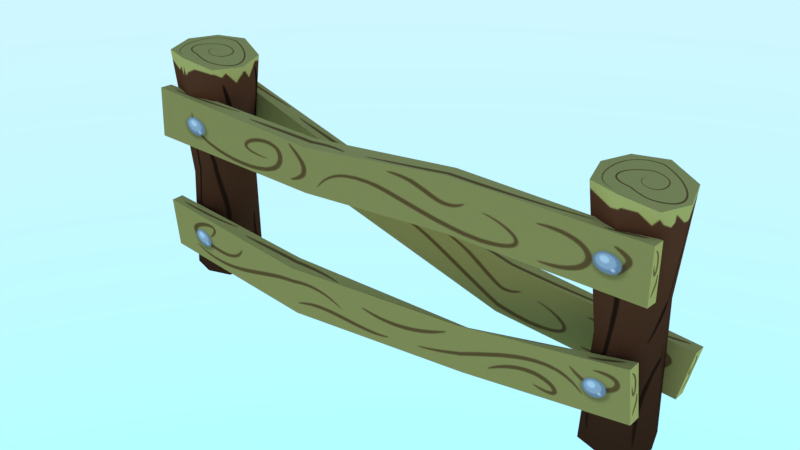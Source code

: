 # Source: mdl_fence.blend  (saved by Blender 4.5.88; exported with 4.5.12 LTS)
import bpy
from mathutils import Matrix  # noqa: F401  (used for matrix-valued properties, if any)

bpy.ops.wm.read_factory_settings(use_empty=True)
scene = bpy.context.scene
scene.name = 'Scene'

# ---- images (referenced by path relative to the original .blend; pixels are not part of the script)
import os
ASSET_DIR = os.environ.get("B2B_ASSET_DIR", "")  # directory of the original .blend (textures are referenced by path, not embedded)
HERE = os.path.dirname(os.path.abspath(__file__))  # packed textures are extracted next to this script under _unpacked/

def load_image(name, relpath, width, height, colorspace="sRGB"):
    """Load a texture the original file referenced (path relative to the .blend, or extracted next to this script)."""
    p = next((c for c in (os.path.join(HERE, relpath), os.path.join(ASSET_DIR, relpath)) if relpath and os.path.exists(c)), "")
    if p:
        img = bpy.data.images.load(p, check_existing=True)
        img.name = name
    else:  # same state as the original file: an image datablock whose file is absent (Cycles renders it pink)
        img = bpy.data.images.new(name, width, height)
        img.source = "FILE"
        img.filepath = "//" + (relpath or name)
    img.colorspace_settings.name = colorspace
    return img
img_fence_tex_png = load_image('fence_tex.png', '_unpacked/fence_tex.71201190.png', 512, 512, 'sRGB')

# ---- materials (node trees are filled in below, after node groups)
mat_mat_fence = bpy.data.materials.new('mat_fence')
mat_mat_fence.use_transparent_shadow = False

# ---- material node trees
mat_mat_fence.use_nodes = True; mat_mat_fence.node_tree.nodes.clear()
_N = mat_mat_fence.node_tree.nodes; _L = mat_mat_fence.node_tree.links
n0 = _N.new('ShaderNodeBsdfPrincipled'); n0.name = 'Principled BSDF'; n0.location = (10, 300)
n0.distribution = 'GGX'
n0.subsurface_method = 'RANDOM_WALK_SKIN'
n0.inputs[3].default_value = 1.45
n0.inputs[13].default_value = 0.0
n0.inputs[27].default_value = (0.0, 0.0, 0.0, 1.0)
n0.inputs[28].default_value = 1.0
n1 = _N.new('ShaderNodeOutputMaterial'); n1.name = 'Material Output'; n1.location = (300, 300)
n2 = _N.new('ShaderNodeTexImage'); n2.name = 'Image Texture'; n2.location = (-280, 280)
n2.image = img_fence_tex_png
_L.new(n0.outputs[0], n1.inputs[0])
_L.new(n2.outputs[0], n0.inputs[0])
n1.is_active_output = True

# ---- world
world_world = bpy.data.worlds.new('World'); scene.world = world_world
world_world.use_nodes = True; world_world.node_tree.nodes.clear()
_N = world_world.node_tree.nodes; _L = world_world.node_tree.links
n0 = _N.new('ShaderNodeBackground'); n0.name = 'Background'; n0.location = (-200, 100)
n0.inputs[1].default_value = 5.0
n1 = _N.new('ShaderNodeOutputWorld'); n1.name = 'World Output'; n1.location = (200, 100)
n2 = _N.new('ShaderNodeTexSky'); n2.name = 'Sky Texture'; n2.location = (-400, 75)
n2.sky_type = 'HOSEK_WILKIE'
_L.new(n0.outputs[0], n1.inputs[0])
_L.new(n2.outputs[0], n0.inputs[0])
n1.is_active_output = True

# ---- meshes
me_ver_fence = bpy.data.meshes.new('ver_fence')
me_ver_fence.from_pydata([(-2.234, -0.3673, 0.2357), (2.264, -0.3673, 0.4194), (-2.234, -0.2586, 0.2381), (2.264, -0.2586, 0.4218), (-2.274, -0.3767, 0.6584), (2.224, -0.3767, 0.8421), (-2.274, -0.2679, 0.6608), (2.224, -0.2679, 0.8445), (-2.281, -0.3881, 1.266), (2.289, -0.3735, 1.325), (-2.281, -0.2794, 1.26), (2.289, -0.2649, 1.319), (-2.289, -0.366, 1.689), (2.281, -0.3515, 1.748), (-2.29, -0.2574, 1.684), (2.28, -0.2429, 1.742), (-0.7226, -0.436, 0.1375), (0.8497, -0.3037, 0.1794), (0.8553, -0.1936, 0.1191), (-0.7255, -0.3279, 0.1685), (-0.7609, -0.4451, 0.5459), (0.8128, -0.3124, 0.5734), (0.819, -0.2022, 0.5069), (-0.7651, -0.3373, 0.5911), (-0.7052, -0.2972, 1.17), (0.7464, -0.4192, 1.352), (0.746, -0.3106, 1.347), (-0.7056, -0.1886, 1.164), (-0.7125, -0.2777, 1.545), (0.7381, -0.3972, 1.776), (0.7372, -0.2872, 1.797), (-0.7139, -0.1666, 1.587), (2.205, 0.2052, 0.0), (2.205, -0.2052, 0.0), (1.795, -0.2052, 0.0), (1.795, 0.2052, 0.0), (2.25, 0.2598, 1.928), (2.25, -0.2598, 1.928), (1.75, -0.2598, 2.0), (1.75, 0.2598, 2.0), (2.0, 0.2692, 0.0), (2.0, -0.2692, 0.0), (2.0, 0.3408, 2.0), (2.0, -0.3408, 2.0), (2.269, -2.702e-08, 0.0), (1.731, 5.117e-08, 0.0), (2.327, -2.225e-07, 1.905), (1.673, 5.117e-08, 2.015), (2.0, -1.052e-07, 2.0), (2.189, 0.1989, 1.1), (2.189, -0.1989, 1.1), (1.846, -0.1989, 0.8998), (1.846, 0.1989, 0.8998), (2.017, 0.2608, 1.0), (2.017, -0.2608, 1.0), (1.792, 3.865e-08, 0.8686), (2.243, -1.118e-07, 1.131), (-1.795, 0.2052, 0.0), (-1.795, -0.2052, 0.0), (-2.205, -0.2052, 0.0), (-2.205, 0.2052, 0.0), (-1.75, 0.2598, 1.928), (-1.75, -0.2598, 1.928), (-2.25, -0.2598, 2.0), (-2.25, 0.2598, 2.0), (-2.0, 0.2692, 0.0), (-2.0, -0.2692, 0.0), (-2.0, 0.3408, 2.0), (-2.0, -0.3408, 2.0), (-1.731, -2.702e-08, 0.0), (-2.269, 5.117e-08, 0.0), (-1.673, -2.225e-07, 1.905), (-2.327, 5.117e-08, 2.015), (-2.0, -1.052e-07, 2.0), (-1.811, 0.1989, 1.1), (-1.811, -0.1989, 1.1), (-2.154, -0.1989, 0.8998), (-2.154, 0.1989, 0.8998), (-1.983, 0.2608, 1.0), (-1.983, -0.2608, 1.0), (-2.208, 3.865e-08, 0.8686), (-1.757, -1.118e-07, 1.131), (-2.378, 0.2172, 1.351), (2.294, 0.2317, 0.3069), (-2.38, 0.3258, 1.346), (2.292, 0.3403, 0.3015), (-2.284, 0.2392, 1.764), (2.387, 0.2537, 0.7199), (-2.286, 0.3479, 1.759), (2.386, 0.3624, 0.7145), (-0.8907, 0.308, 0.8237), (0.7917, 0.186, 0.4553), (0.7899, 0.2946, 0.4499), (-0.8926, 0.4167, 0.8183), (-0.8077, 0.3275, 1.19), (0.8854, 0.208, 0.8683), (0.8896, 0.3181, 0.8893), (-0.7988, 0.4387, 1.231)], [], [(17, 18, 3, 1), (21, 5, 7, 22), (1, 3, 7, 5), (2, 0, 4, 6), (19, 2, 6, 23), (17, 1, 5, 21), (25, 26, 11, 9), (29, 13, 15, 30), (9, 11, 15, 13), (10, 8, 12, 14), (27, 10, 14, 31), (25, 9, 13, 29), (0, 16, 20, 4), (16, 17, 21, 20), (3, 18, 22, 7), (18, 19, 23, 22), (4, 20, 23, 6), (20, 21, 22, 23), (0, 2, 19, 16), (16, 19, 18, 17), (8, 24, 28, 12), (24, 25, 29, 28), (11, 26, 30, 15), (26, 27, 31, 30), (12, 28, 31, 14), (28, 29, 30, 31), (8, 10, 27, 24), (24, 27, 26, 25), (45, 35, 34), (48, 47, 38, 43), (56, 46, 37, 50), (54, 43, 38, 51), (55, 47, 39, 52), (53, 40, 35, 52), (49, 32, 40, 53), (50, 37, 43, 54), (46, 48, 43, 37), (35, 40, 41, 34), (40, 32, 33, 41), (36, 42, 48, 46), (51, 38, 47, 55), (49, 36, 46, 56), (42, 39, 47, 48), (44, 33, 32), (32, 49, 56, 44), (34, 51, 55, 45), (33, 50, 54, 41), (36, 49, 53, 42), (42, 53, 52, 39), (45, 55, 52, 35), (41, 54, 51, 34), (44, 56, 50, 33), (65, 57, 58, 66), (73, 72, 63, 68), (81, 71, 62, 75), (79, 68, 63, 76), (80, 72, 64, 77), (78, 65, 60, 77), (74, 57, 65, 78), (75, 62, 68, 79), (71, 73, 68, 62), (60, 65, 66, 59), (70, 60, 59), (61, 67, 73, 71), (76, 63, 72, 80), (74, 61, 71, 81), (67, 64, 72, 73), (69, 58, 57), (57, 74, 81, 69), (59, 76, 80, 70), (58, 75, 79, 66), (61, 74, 78, 67), (67, 78, 77, 64), (70, 80, 77, 60), (66, 79, 76, 59), (69, 81, 75, 58), (91, 92, 85, 83), (95, 87, 89, 96), (83, 85, 89, 87), (84, 82, 86, 88), (93, 84, 88, 97), (91, 83, 87, 95), (82, 90, 94, 86), (90, 91, 95, 94), (85, 92, 96, 89), (92, 93, 97, 96), (86, 94, 97, 88), (94, 95, 96, 97), (82, 84, 93, 90), (90, 93, 92, 91)])
me_ver_fence.polygons.foreach_set('use_smooth', [True] * 90)
_k = set([(0, 2), (0, 4), (0, 16), (1, 3), (1, 5), (1, 17), (2, 6), (2, 19), (3, 7), (3, 18), (4, 6), (4, 20), (5, 7), (5, 21), (6, 23), (7, 22), (8, 10), (8, 12), (8, 24), (9, 11), (9, 13), (9, 25), (10, 14), (10, 27), (11, 15), (11, 26), (12, 14), (12, 28), (13, 15), (13, 29), (14, 31), (15, 30), (16, 17), (18, 19), (20, 21), (22, 23), (24, 25), (26, 27), (28, 29), (30, 31), (32, 40), (32, 44), (33, 41), (33, 44), (34, 41), (34, 45), (35, 40), (35, 45), (36, 42), (36, 46), (37, 43), (37, 46), (38, 43), (38, 47), (39, 42), (39, 47), (57, 65), (57, 69), (58, 66), (58, 69), (59, 66), (59, 70), (60, 65), (60, 70), (61, 67), (61, 71), (62, 68), (62, 71), (63, 68), (63, 72), (64, 67), (64, 72), (82, 84), (82, 86), (82, 90), (83, 85), (83, 87), (83, 91), (84, 88), (84, 93), (85, 89), (85, 92), (86, 88), (86, 94), (87, 89), (87, 95), (88, 97), (89, 96), (90, 91), (92, 93), (94, 95), (96, 97)])
me_ver_fence.attributes.new('sharp_edge', 'BOOLEAN', 'EDGE').data.foreach_set('value', [ (min(e.vertices), max(e.vertices)) in _k for e in me_ver_fence.edges])
_uv = me_ver_fence.uv_layers.new(name='UVMap')
_uv.uv.foreach_set('vector', [0.676, 0.9908, 0.676, 0.9475, 0.9924, 0.9475, 0.9924, 0.9908, 0.676, 0.9475, 0.9924, 0.9475, 0.9924, 0.9908, 0.676, 0.9908, 0.01268, 0.06642, 0.06064, 0.06642, 0.06064, 0.2534, 0.01268, 0.2534, 0.01268, 0.06642, 0.06064, 0.06642, 0.06064, 0.2534, 0.01268, 0.2534, 0.3334, 0.6642, 0.01098, 0.6642, 0.01098, 0.5447, 0.3334, 0.5447, 0.6769, 0.6802, 0.9898, 0.6802, 0.9898, 0.7997, 0.6769, 0.7997, 0.676, 0.9908, 0.676, 0.9475, 0.9924, 0.9475, 0.9924, 0.9908, 0.676, 0.9475, 0.9924, 0.9475, 0.9924, 0.9908, 0.676, 0.9908, 0.01268, 0.06642, 0.06064, 0.06642, 0.06064, 0.2534, 0.01268, 0.2534, 0.01268, 0.06642, 0.06064, 0.06642, 0.06064, 0.2534, 0.01268, 0.2534, 0.3334, 0.7997, 0.01098, 0.7997, 0.01098, 0.6802, 0.3334, 0.6802, 0.6769, 0.8148, 0.9898, 0.8148, 0.9898, 0.9344, 0.6769, 0.9344, 0.01098, 0.6802, 0.3334, 0.6802, 0.3334, 0.7997, 0.01098, 0.7997, 0.3334, 0.6802, 0.6769, 0.6802, 0.6769, 0.7997, 0.3334, 0.7997, 0.9898, 0.6642, 0.6769, 0.6642, 0.6769, 0.5447, 0.9898, 0.5447, 0.6769, 0.6642, 0.3334, 0.6642, 0.3334, 0.5447, 0.6769, 0.5447, 0.009034, 0.9475, 0.3362, 0.9475, 0.3362, 0.9908, 0.009034, 0.9908, 0.3362, 0.9475, 0.676, 0.9475, 0.676, 0.9908, 0.3362, 0.9908, 0.009034, 0.9908, 0.009034, 0.9475, 0.3362, 0.9475, 0.3362, 0.9908, 0.3362, 0.9908, 0.3362, 0.9475, 0.676, 0.9475, 0.676, 0.9908, 0.01098, 0.8148, 0.3334, 0.8148, 0.3334, 0.9344, 0.01098, 0.9344, 0.3334, 0.8148, 0.6769, 0.8148, 0.6769, 0.9344, 0.3334, 0.9344, 0.9898, 0.7997, 0.6769, 0.7997, 0.6769, 0.6802, 0.9898, 0.6802, 0.6769, 0.7997, 0.3334, 0.7997, 0.3334, 0.6802, 0.6769, 0.6802, 0.009034, 0.9475, 0.3362, 0.9475, 0.3362, 0.9908, 0.009034, 0.9908, 0.3362, 0.9475, 0.676, 0.9475, 0.676, 0.9908, 0.3362, 0.9908, 0.009034, 0.9908, 0.009034, 0.9475, 0.3362, 0.9475, 0.3362, 0.9908, 0.3362, 0.9908, 0.3362, 0.9475, 0.676, 0.9475, 0.676, 0.9908, 0.5085, 0.1776, 0.6214, 0.01553, 0.5106, 0.3706, 0.7461, 0.2534, 0.6749, 0.4819, 0.5106, 0.3706, 0.5085, 0.1776, 0.2745, 0.2638, 0.2729, 0.4913, 0.2118, 0.4913, 0.2223, 0.2638, 0.1765, 0.2638, 0.152, 0.4913, 0.09385, 0.4913, 0.1317, 0.2638, 0.4655, 0.2638, 0.5132, 0.4913, 0.4524, 0.4913, 0.4167, 0.2638, 0.3721, 0.2638, 0.3735, 0.02829, 0.4227, 0.02837, 0.4167, 0.2638, 0.3266, 0.2638, 0.3246, 0.02759, 0.3735, 0.02829, 0.3721, 0.2638, 0.2223, 0.2638, 0.2118, 0.4913, 0.152, 0.4913, 0.1765, 0.2638, 0.8202, 0.01553, 0.7461, 0.2534, 0.5085, 0.1776, 0.6214, 0.01553, 0.6214, 0.01553, 0.8202, 0.01553, 0.6749, 0.4819, 0.5106, 0.3706, 0.8202, 0.01553, 0.982, 0.1274, 0.8717, 0.4827, 0.6749, 0.4819, 0.982, 0.1274, 0.982, 0.3243, 0.7461, 0.2534, 0.8202, 0.01553, 0.1317, 0.2638, 0.09385, 0.4913, 0.03316, 0.4913, 0.08279, 0.2638, 0.3266, 0.2638, 0.334, 0.4913, 0.2729, 0.4913, 0.2745, 0.2638, 0.982, 0.3243, 0.8717, 0.4827, 0.6749, 0.4819, 0.7461, 0.2534, 0.982, 0.3243, 0.8717, 0.4827, 0.982, 0.1274, 0.3246, 0.02759, 0.3266, 0.2638, 0.2745, 0.2638, 0.2757, 0.02714, 0.1286, 0.02672, 0.1317, 0.2638, 0.08279, 0.2638, 0.07906, 0.02709, 0.2267, 0.02704, 0.2223, 0.2638, 0.1765, 0.2638, 0.1778, 0.02719, 0.334, 0.4913, 0.3266, 0.2638, 0.3721, 0.2638, 0.3939, 0.4913, 0.3939, 0.4913, 0.3721, 0.2638, 0.4167, 0.2638, 0.4524, 0.4913, 0.4723, 0.02931, 0.4655, 0.2638, 0.4167, 0.2638, 0.4227, 0.02837, 0.1778, 0.02719, 0.1765, 0.2638, 0.1317, 0.2638, 0.1286, 0.02672, 0.2757, 0.02714, 0.2745, 0.2638, 0.2223, 0.2638, 0.2267, 0.02704, 0.8202, 0.01553, 0.982, 0.1274, 0.8717, 0.4827, 0.6749, 0.4819, 0.7461, 0.2534, 0.6749, 0.4819, 0.5106, 0.3706, 0.5085, 0.1776, 0.4655, 0.2638, 0.5132, 0.4913, 0.4524, 0.4913, 0.4167, 0.2638, 0.3721, 0.2638, 0.3939, 0.4913, 0.334, 0.4913, 0.3266, 0.2638, 0.2745, 0.2638, 0.2729, 0.4913, 0.2118, 0.4913, 0.2223, 0.2638, 0.1765, 0.2638, 0.1778, 0.02719, 0.2267, 0.02704, 0.2223, 0.2638, 0.1317, 0.2638, 0.1286, 0.02672, 0.1778, 0.02719, 0.1765, 0.2638, 0.4167, 0.2638, 0.4524, 0.4913, 0.3939, 0.4913, 0.3721, 0.2638, 0.8202, 0.01553, 0.7461, 0.2534, 0.5085, 0.1776, 0.6214, 0.01553, 0.6214, 0.01553, 0.8202, 0.01553, 0.6749, 0.4819, 0.5106, 0.3706, 0.5085, 0.1776, 0.6214, 0.01553, 0.5106, 0.3706, 0.982, 0.1274, 0.982, 0.3243, 0.7461, 0.2534, 0.8202, 0.01553, 0.3266, 0.2638, 0.334, 0.4913, 0.2729, 0.4913, 0.2745, 0.2638, 0.1317, 0.2638, 0.09385, 0.4913, 0.03316, 0.4913, 0.08279, 0.2638, 0.982, 0.3243, 0.8717, 0.4827, 0.6749, 0.4819, 0.7461, 0.2534, 0.982, 0.3243, 0.8717, 0.4827, 0.982, 0.1274, 0.1286, 0.02672, 0.1317, 0.2638, 0.08279, 0.2638, 0.07906, 0.02709, 0.3246, 0.02759, 0.3266, 0.2638, 0.2745, 0.2638, 0.2757, 0.02714, 0.4227, 0.02837, 0.4167, 0.2638, 0.3721, 0.2638, 0.3735, 0.02829, 0.09385, 0.4913, 0.1317, 0.2638, 0.1765, 0.2638, 0.152, 0.4913, 0.152, 0.4913, 0.1765, 0.2638, 0.2223, 0.2638, 0.2118, 0.4913, 0.2757, 0.02714, 0.2745, 0.2638, 0.2223, 0.2638, 0.2267, 0.02704, 0.3735, 0.02829, 0.3721, 0.2638, 0.3266, 0.2638, 0.3246, 0.02759, 0.4723, 0.02931, 0.4655, 0.2638, 0.4167, 0.2638, 0.4227, 0.02837, 0.676, 0.9908, 0.676, 0.9475, 0.9924, 0.9475, 0.9924, 0.9908, 0.676, 0.9475, 0.9924, 0.9475, 0.9924, 0.9908, 0.676, 0.9908, 0.01268, 0.06642, 0.06064, 0.06642, 0.06064, 0.2534, 0.01268, 0.2534, 0.01268, 0.06642, 0.06064, 0.06642, 0.06064, 0.2534, 0.01268, 0.2534, 0.3334, 0.5447, 0.01098, 0.5447, 0.01098, 0.6642, 0.3334, 0.6642, 0.6769, 0.8148, 0.9898, 0.8148, 0.9898, 0.9344, 0.6769, 0.9344, 0.01098, 0.8148, 0.3334, 0.8148, 0.3334, 0.9344, 0.01098, 0.9344, 0.3334, 0.8148, 0.6769, 0.8148, 0.6769, 0.9344, 0.3334, 0.9344, 0.9898, 0.5447, 0.6769, 0.5447, 0.6769, 0.6642, 0.9898, 0.6642, 0.6769, 0.5447, 0.3334, 0.5447, 0.3334, 0.6642, 0.6769, 0.6642, 0.009034, 0.9475, 0.3362, 0.9475, 0.3362, 0.9908, 0.009034, 0.9908, 0.3362, 0.9475, 0.676, 0.9475, 0.676, 0.9908, 0.3362, 0.9908, 0.009034, 0.9908, 0.009034, 0.9475, 0.3362, 0.9475, 0.3362, 0.9908, 0.3362, 0.9908, 0.3362, 0.9475, 0.676, 0.9475, 0.676, 0.9908])
me_ver_fence.materials.append(mat_mat_fence)
me_ver_fence.use_remesh_preserve_volume = False
me_ver_fence.use_remesh_preserve_attributes = False
me_ver_fence.use_mirror_vertex_groups = False
me_ver_fence.update()

# ---- objects
ob_mdl_fence = bpy.data.objects.new('mdl_fence', me_ver_fence)

# ---- transforms, parenting, visibility, modifiers, constraints
ob_mdl_fence.location = (0.0, 0.0, 0.0)
ob_mdl_fence.lineart.crease_threshold = 0.0

# ---- collection membership
scene.collection.objects.link(ob_mdl_fence)

# ---- scene / render settings (as saved in the file)
scene.frame_start = 1; scene.frame_end = 250; scene.frame_set(0)
scene.render.engine = 'BLENDER_EEVEE_NEXT'
scene.render.resolution_percentage = 50
scene.render.dither_intensity = 0.0
scene.cycles.use_denoising = False
scene.cycles.samples = 128
scene.cycles.sampling_pattern = 'TABULATED_SOBOL'
scene.cycles.light_sampling_threshold = 0.0
scene.cycles.use_adaptive_sampling = False
scene.cycles.use_light_tree = False
scene.cycles.blur_glossy = 0.0
scene.cycles.sample_clamp_indirect = 0.0
scene.view_settings.view_transform = 'Standard'
bpy.context.view_layer.update()

# ---- added for rendering (the .blend has no active camera): camera
cam_auto = bpy.data.cameras.new('AutoCamera')
cam_auto.lens = 50.0
cam_auto.sensor_width = 36.0
cam_auto.clip_end = 1000.0
ob_auto_camera = bpy.data.objects.new('AutoCamera', cam_auto)
scene.collection.objects.link(ob_auto_camera)
ob_auto_camera.location = (4.86146, -5.83229, 4.89348)
ob_auto_camera.rotation_euler = (1.09748, -7.21219e-08, 0.694738)
scene.camera = ob_auto_camera
bpy.context.view_layer.update()
